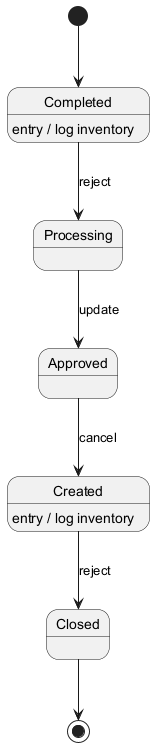

The diagram above was rendered by PlantUML. Its source (embedded in the PNG):
@startuml
skinparam backgroundColor #FFFFFF
skinparam classBackgroundColor #E8F4FA
skinparam classBorderColor #2C7DA0
[*] --> Completed
Completed --> Processing : reject
Completed : entry / log inventory
Processing --> Approved : update
Approved --> Created : cancel
Created --> Closed : reject
Created : entry / log inventory
Closed --> [*]
@enduml